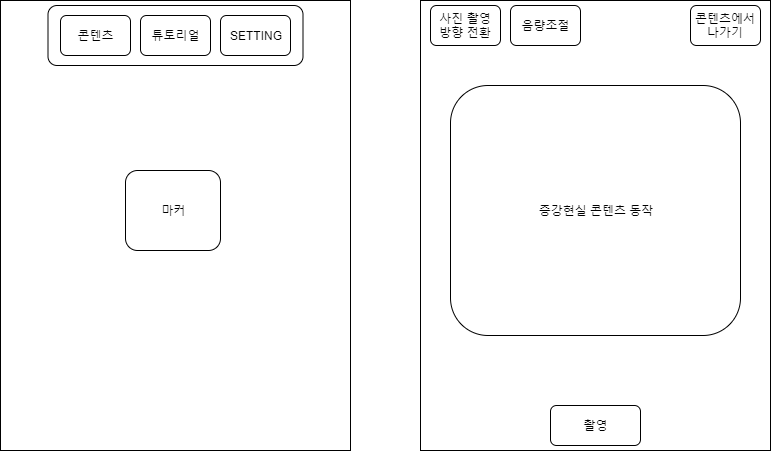

The diagram above was exported from draw.io. Its source (the exported page's mxGraphModel, read from the mxfile embedded in the PNG):
<mxGraphModel dx="782" dy="738" grid="1" gridSize="10" guides="1" tooltips="1" connect="1" arrows="1" fold="1" page="1" pageScale="1" pageWidth="827" pageHeight="1169" math="0" shadow="0">
  <root>
    <mxCell id="0" />
    <mxCell id="1" parent="0" />
    <mxCell id="se4Pv12BHOxErp-n-mtU-2" value="" style="rounded=0;whiteSpace=wrap;html=1;" vertex="1" parent="1">
      <mxGeometry x="20" y="15" width="350" height="450" as="geometry" />
    </mxCell>
    <mxCell id="se4Pv12BHOxErp-n-mtU-3" value="" style="rounded=1;whiteSpace=wrap;html=1;" vertex="1" parent="1">
      <mxGeometry x="67.5" y="20" width="255" height="60" as="geometry" />
    </mxCell>
    <mxCell id="se4Pv12BHOxErp-n-mtU-4" value="콘텐츠" style="rounded=1;whiteSpace=wrap;html=1;" vertex="1" parent="1">
      <mxGeometry x="80" y="30" width="70" height="40" as="geometry" />
    </mxCell>
    <mxCell id="se4Pv12BHOxErp-n-mtU-5" value="튜토리얼" style="rounded=1;whiteSpace=wrap;html=1;" vertex="1" parent="1">
      <mxGeometry x="160" y="30" width="70" height="40" as="geometry" />
    </mxCell>
    <mxCell id="se4Pv12BHOxErp-n-mtU-6" value="SETTING" style="rounded=1;whiteSpace=wrap;html=1;" vertex="1" parent="1">
      <mxGeometry x="240" y="30" width="70" height="40" as="geometry" />
    </mxCell>
    <mxCell id="se4Pv12BHOxErp-n-mtU-7" value="마커" style="rounded=1;whiteSpace=wrap;html=1;" vertex="1" parent="1">
      <mxGeometry x="145" y="185" width="95" height="80" as="geometry" />
    </mxCell>
    <mxCell id="se4Pv12BHOxErp-n-mtU-8" value="" style="rounded=0;whiteSpace=wrap;html=1;" vertex="1" parent="1">
      <mxGeometry x="440" y="15" width="350" height="450" as="geometry" />
    </mxCell>
    <mxCell id="se4Pv12BHOxErp-n-mtU-9" value="증강현실 콘텐츠 동작" style="rounded=1;whiteSpace=wrap;html=1;" vertex="1" parent="1">
      <mxGeometry x="470" y="100" width="290" height="250" as="geometry" />
    </mxCell>
    <mxCell id="se4Pv12BHOxErp-n-mtU-10" value="사진 촬영&lt;br&gt;방향 전환" style="rounded=1;whiteSpace=wrap;html=1;" vertex="1" parent="1">
      <mxGeometry x="450" y="20" width="70" height="40" as="geometry" />
    </mxCell>
    <mxCell id="se4Pv12BHOxErp-n-mtU-11" value="음량조절" style="rounded=1;whiteSpace=wrap;html=1;" vertex="1" parent="1">
      <mxGeometry x="530" y="20" width="70" height="40" as="geometry" />
    </mxCell>
    <mxCell id="se4Pv12BHOxErp-n-mtU-12" value="콘텐츠에서 나가기" style="rounded=1;whiteSpace=wrap;html=1;" vertex="1" parent="1">
      <mxGeometry x="710" y="20" width="70" height="40" as="geometry" />
    </mxCell>
    <mxCell id="se4Pv12BHOxErp-n-mtU-13" value="촬영" style="rounded=1;whiteSpace=wrap;html=1;" vertex="1" parent="1">
      <mxGeometry x="570" y="420" width="90" height="40" as="geometry" />
    </mxCell>
  </root>
</mxGraphModel>